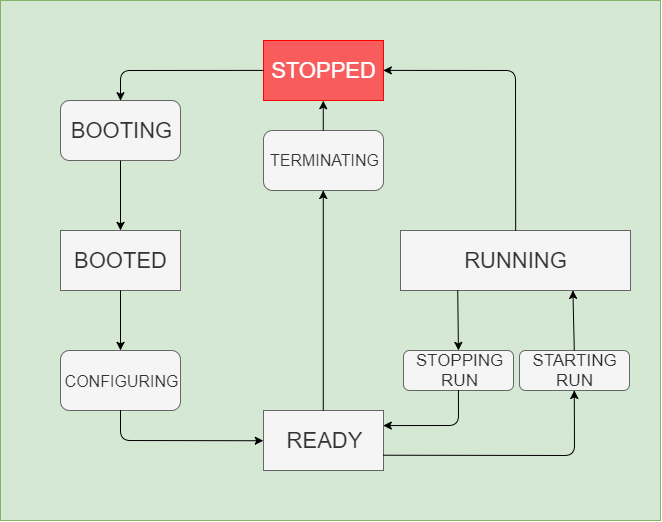

The diagram above was exported from draw.io. Its source (the exported page's mxGraphModel, read from the mxfile embedded in the PNG):
<mxGraphModel dx="730" dy="557" grid="1" gridSize="10" guides="1" tooltips="1" connect="1" arrows="1" fold="1" page="1" pageScale="1" pageWidth="827" pageHeight="1169" math="0" shadow="0">
  <root>
    <mxCell id="0" />
    <mxCell id="1" parent="0" />
    <mxCell id="2" value="" style="rounded=0;whiteSpace=wrap;html=1;fillColor=#d5e8d4;strokeColor=#82b366;" vertex="1" parent="1">
      <mxGeometry x="90" y="180" width="660" height="520" as="geometry" />
    </mxCell>
    <mxCell id="3" value="&lt;span&gt;&lt;font style=&quot;font-size: 22px&quot; color=&quot;#ffffff&quot;&gt;STOPPED&lt;/font&gt;&lt;/span&gt;" style="rounded=0;whiteSpace=wrap;html=1;fillColor=#F85C5C;strokeColor=#FF0000;fontColor=#333333;" vertex="1" parent="1">
      <mxGeometry x="353" y="220" width="120" height="60" as="geometry" />
    </mxCell>
    <mxCell id="4" value="&lt;span&gt;&lt;font style=&quot;font-size: 22px&quot;&gt;BOOTED&lt;/font&gt;&lt;/span&gt;" style="rounded=0;whiteSpace=wrap;html=1;fillColor=#f5f5f5;strokeColor=#666666;fontColor=#333333;" vertex="1" parent="1">
      <mxGeometry x="150" y="410" width="120" height="60" as="geometry" />
    </mxCell>
    <mxCell id="5" value="&lt;span&gt;&lt;font style=&quot;font-size: 22px&quot;&gt;READY&lt;/font&gt;&lt;/span&gt;" style="rounded=0;whiteSpace=wrap;html=1;fillColor=#f5f5f5;strokeColor=#666666;fontColor=#333333;" vertex="1" parent="1">
      <mxGeometry x="353" y="590" width="120" height="60" as="geometry" />
    </mxCell>
    <mxCell id="6" value="&lt;font style=&quot;font-size: 22px&quot;&gt;BOOTING&lt;/font&gt;" style="rounded=1;whiteSpace=wrap;html=1;fillColor=#f5f5f5;strokeColor=#666666;fontColor=#333333;" vertex="1" parent="1">
      <mxGeometry x="150" y="280" width="120" height="60" as="geometry" />
    </mxCell>
    <mxCell id="7" value="&lt;span&gt;&lt;font style=&quot;font-size: 22px&quot;&gt;RUNNING&lt;/font&gt;&lt;/span&gt;" style="rounded=0;whiteSpace=wrap;html=1;fillColor=#f5f5f5;strokeColor=#666666;fontColor=#333333;" vertex="1" parent="1">
      <mxGeometry x="490" y="410" width="230" height="60" as="geometry" />
    </mxCell>
    <mxCell id="8" value="&lt;font style=&quot;font-size: 16px&quot;&gt;CONFIGURING&lt;/font&gt;" style="rounded=1;whiteSpace=wrap;html=1;fillColor=#f5f5f5;strokeColor=#666666;fontColor=#333333;" vertex="1" parent="1">
      <mxGeometry x="150" y="530" width="120" height="60" as="geometry" />
    </mxCell>
    <mxCell id="9" value="" style="endArrow=classic;html=1;exitX=0;exitY=0.5;exitDx=0;exitDy=0;entryX=0.5;entryY=0;entryDx=0;entryDy=0;" edge="1" source="3" target="6" parent="1">
      <mxGeometry width="50" height="50" relative="1" as="geometry">
        <mxPoint x="90" y="770" as="sourcePoint" />
        <mxPoint x="140" y="720" as="targetPoint" />
        <Array as="points">
          <mxPoint x="210" y="250" />
        </Array>
      </mxGeometry>
    </mxCell>
    <mxCell id="10" value="" style="endArrow=classic;html=1;exitX=0.5;exitY=1;exitDx=0;exitDy=0;entryX=0.5;entryY=0;entryDx=0;entryDy=0;" edge="1" source="6" target="4" parent="1">
      <mxGeometry width="50" height="50" relative="1" as="geometry">
        <mxPoint x="90" y="770" as="sourcePoint" />
        <mxPoint x="140" y="720" as="targetPoint" />
      </mxGeometry>
    </mxCell>
    <mxCell id="11" value="" style="endArrow=classic;html=1;exitX=0.5;exitY=1;exitDx=0;exitDy=0;entryX=0.5;entryY=0;entryDx=0;entryDy=0;" edge="1" source="4" target="8" parent="1">
      <mxGeometry width="50" height="50" relative="1" as="geometry">
        <mxPoint x="90" y="770" as="sourcePoint" />
        <mxPoint x="140" y="720" as="targetPoint" />
        <Array as="points" />
      </mxGeometry>
    </mxCell>
    <mxCell id="12" value="" style="endArrow=classic;html=1;exitX=0.5;exitY=1;exitDx=0;exitDy=0;entryX=0;entryY=0.5;entryDx=0;entryDy=0;" edge="1" source="8" target="5" parent="1">
      <mxGeometry width="50" height="50" relative="1" as="geometry">
        <mxPoint x="90" y="770" as="sourcePoint" />
        <mxPoint x="140" y="720" as="targetPoint" />
        <Array as="points">
          <mxPoint x="210" y="620" />
        </Array>
      </mxGeometry>
    </mxCell>
    <mxCell id="13" value="&lt;font style=&quot;font-size: 17px&quot;&gt;STARTING&lt;br&gt;RUN&lt;br&gt;&lt;/font&gt;" style="rounded=1;whiteSpace=wrap;html=1;fillColor=#f5f5f5;strokeColor=#666666;fontColor=#333333;" vertex="1" parent="1">
      <mxGeometry x="609" y="530" width="110" height="40" as="geometry" />
    </mxCell>
    <mxCell id="14" value="" style="endArrow=classic;html=1;entryX=1;entryY=0.5;entryDx=0;entryDy=0;exitX=0.5;exitY=0;exitDx=0;exitDy=0;" edge="1" source="7" target="3" parent="1">
      <mxGeometry width="50" height="50" relative="1" as="geometry">
        <mxPoint x="90" y="770" as="sourcePoint" />
        <mxPoint x="140" y="720" as="targetPoint" />
        <Array as="points">
          <mxPoint x="605" y="250" />
        </Array>
      </mxGeometry>
    </mxCell>
    <mxCell id="15" value="&lt;font style=&quot;font-size: 17px&quot;&gt;STOPPING&lt;br&gt;RUN&lt;br&gt;&lt;/font&gt;" style="rounded=1;whiteSpace=wrap;html=1;fillColor=#f5f5f5;strokeColor=#666666;fontColor=#333333;" vertex="1" parent="1">
      <mxGeometry x="493" y="530" width="110" height="40" as="geometry" />
    </mxCell>
    <mxCell id="16" value="" style="endArrow=classic;html=1;entryX=0.75;entryY=1;entryDx=0;entryDy=0;exitX=0.5;exitY=0;exitDx=0;exitDy=0;" edge="1" source="13" target="7" parent="1">
      <mxGeometry width="50" height="50" relative="1" as="geometry">
        <mxPoint x="90" y="770" as="sourcePoint" />
        <mxPoint x="140" y="720" as="targetPoint" />
      </mxGeometry>
    </mxCell>
    <mxCell id="17" value="" style="endArrow=classic;html=1;exitX=0.25;exitY=1;exitDx=0;exitDy=0;entryX=0.5;entryY=0;entryDx=0;entryDy=0;" edge="1" source="7" target="15" parent="1">
      <mxGeometry width="50" height="50" relative="1" as="geometry">
        <mxPoint x="90" y="770" as="sourcePoint" />
        <mxPoint x="140" y="720" as="targetPoint" />
      </mxGeometry>
    </mxCell>
    <mxCell id="18" value="" style="endArrow=classic;html=1;entryX=0.5;entryY=1;entryDx=0;entryDy=0;exitX=1;exitY=0.75;exitDx=0;exitDy=0;" edge="1" source="5" target="13" parent="1">
      <mxGeometry width="50" height="50" relative="1" as="geometry">
        <mxPoint x="90" y="770" as="sourcePoint" />
        <mxPoint x="140" y="720" as="targetPoint" />
        <Array as="points">
          <mxPoint x="664" y="635" />
        </Array>
      </mxGeometry>
    </mxCell>
    <mxCell id="19" value="" style="endArrow=classic;html=1;exitX=0.5;exitY=1;exitDx=0;exitDy=0;entryX=1;entryY=0.25;entryDx=0;entryDy=0;" edge="1" source="15" target="5" parent="1">
      <mxGeometry width="50" height="50" relative="1" as="geometry">
        <mxPoint x="90" y="770" as="sourcePoint" />
        <mxPoint x="140" y="720" as="targetPoint" />
        <Array as="points">
          <mxPoint x="548" y="605" />
        </Array>
      </mxGeometry>
    </mxCell>
    <mxCell id="20" value="&lt;font style=&quot;font-size: 16px&quot;&gt;TERMINATING&lt;/font&gt;" style="rounded=1;whiteSpace=wrap;html=1;fillColor=#f5f5f5;strokeColor=#666666;fontColor=#333333;" vertex="1" parent="1">
      <mxGeometry x="353" y="310" width="120" height="60" as="geometry" />
    </mxCell>
    <mxCell id="21" value="" style="endArrow=classic;html=1;entryX=0.5;entryY=1;entryDx=0;entryDy=0;exitX=0.5;exitY=0;exitDx=0;exitDy=0;" edge="1" source="20" target="3" parent="1">
      <mxGeometry width="50" height="50" relative="1" as="geometry">
        <mxPoint x="80" y="770" as="sourcePoint" />
        <mxPoint x="130" y="720" as="targetPoint" />
      </mxGeometry>
    </mxCell>
    <mxCell id="22" value="" style="endArrow=classic;html=1;entryX=0.5;entryY=1;entryDx=0;entryDy=0;exitX=0.5;exitY=0;exitDx=0;exitDy=0;" edge="1" source="5" target="20" parent="1">
      <mxGeometry width="50" height="50" relative="1" as="geometry">
        <mxPoint x="90" y="770" as="sourcePoint" />
        <mxPoint x="140" y="720" as="targetPoint" />
      </mxGeometry>
    </mxCell>
  </root>
</mxGraphModel>